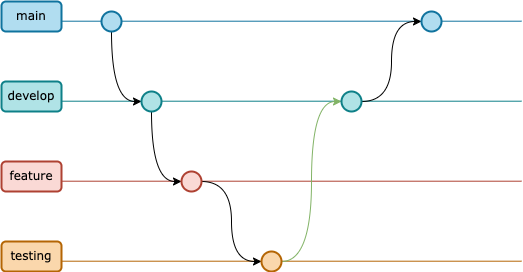

The diagram above was exported from draw.io. Its source (the exported page's mxGraphModel, read from the mxfile embedded in the PNG):
<mxGraphModel dx="1240" dy="669" grid="1" gridSize="10" guides="1" tooltips="1" connect="1" arrows="1" fold="1" page="1" pageScale="1" pageWidth="827" pageHeight="1169" math="0" shadow="0">
  <root>
    <mxCell id="0" />
    <mxCell id="1" parent="0" />
    <mxCell id="2FXrWOV-AArovmNRgY8M-24" value="" style="endArrow=none;html=1;rounded=0;curved=1;fillColor=#b0e3e6;strokeColor=#0e8088;" edge="1" parent="1">
      <mxGeometry width="50" height="50" relative="1" as="geometry">
        <mxPoint x="110" y="119.69999999999999" as="sourcePoint" />
        <mxPoint x="570" y="119.69999999999999" as="targetPoint" />
      </mxGeometry>
    </mxCell>
    <mxCell id="2FXrWOV-AArovmNRgY8M-25" value="" style="endArrow=none;html=1;rounded=0;curved=1;fillColor=#fad7ac;strokeColor=#b46504;" edge="1" parent="1">
      <mxGeometry width="50" height="50" relative="1" as="geometry">
        <mxPoint x="110" y="279.7" as="sourcePoint" />
        <mxPoint x="570" y="279.7" as="targetPoint" />
      </mxGeometry>
    </mxCell>
    <mxCell id="2FXrWOV-AArovmNRgY8M-26" value="" style="endArrow=none;html=1;rounded=0;curved=1;fillColor=#fad9d5;strokeColor=#ae4132;" edge="1" parent="1">
      <mxGeometry width="50" height="50" relative="1" as="geometry">
        <mxPoint x="110" y="199.7" as="sourcePoint" />
        <mxPoint x="570" y="199.7" as="targetPoint" />
      </mxGeometry>
    </mxCell>
    <mxCell id="2FXrWOV-AArovmNRgY8M-1" value="" style="endArrow=none;html=1;rounded=0;curved=1;fillColor=#b1ddf0;strokeColor=#10739e;" edge="1" parent="1">
      <mxGeometry width="50" height="50" relative="1" as="geometry">
        <mxPoint x="110" y="39.69999999999999" as="sourcePoint" />
        <mxPoint x="570" y="39.69999999999999" as="targetPoint" />
      </mxGeometry>
    </mxCell>
    <mxCell id="yxOH1Rlaz-1c81uxsB5_-1" value="main" style="text;html=1;strokeColor=#10739e;fillColor=#b1ddf0;align=center;verticalAlign=middle;whiteSpace=wrap;rounded=1;fontFamily=Verdana;strokeWidth=2;" parent="1" vertex="1">
      <mxGeometry x="50" y="20" width="60" height="30" as="geometry" />
    </mxCell>
    <mxCell id="yxOH1Rlaz-1c81uxsB5_-2" value="develop" style="text;html=1;strokeColor=#0e8088;fillColor=#b0e3e6;align=center;verticalAlign=middle;whiteSpace=wrap;rounded=1;fontFamily=Verdana;strokeWidth=2;" parent="1" vertex="1">
      <mxGeometry x="50" y="100" width="60" height="30" as="geometry" />
    </mxCell>
    <mxCell id="yxOH1Rlaz-1c81uxsB5_-3" value="testing" style="text;html=1;strokeColor=#b46504;fillColor=#fad7ac;align=center;verticalAlign=middle;whiteSpace=wrap;rounded=1;fontFamily=Verdana;strokeWidth=2;" parent="1" vertex="1">
      <mxGeometry x="50" y="260" width="60" height="30" as="geometry" />
    </mxCell>
    <mxCell id="ytfDdk_6UcHyHKirb416-15" style="edgeStyle=orthogonalEdgeStyle;rounded=0;orthogonalLoop=1;jettySize=auto;html=1;exitX=0.5;exitY=1;exitDx=0;exitDy=0;entryX=0;entryY=0.5;entryDx=0;entryDy=0;curved=1;" edge="1" parent="1" source="yxOH1Rlaz-1c81uxsB5_-4" target="yxOH1Rlaz-1c81uxsB5_-5">
      <mxGeometry relative="1" as="geometry" />
    </mxCell>
    <mxCell id="yxOH1Rlaz-1c81uxsB5_-4" value="" style="ellipse;whiteSpace=wrap;html=1;aspect=fixed;fontFamily=Verdana;strokeWidth=2;fillColor=#b1ddf0;strokeColor=#10739e;" parent="1" vertex="1">
      <mxGeometry x="150" y="30" width="20" height="20" as="geometry" />
    </mxCell>
    <mxCell id="ytfDdk_6UcHyHKirb416-16" style="edgeStyle=orthogonalEdgeStyle;curved=1;rounded=0;orthogonalLoop=1;jettySize=auto;html=1;exitX=0.5;exitY=1;exitDx=0;exitDy=0;entryX=0;entryY=0.5;entryDx=0;entryDy=0;" edge="1" parent="1" source="yxOH1Rlaz-1c81uxsB5_-5" target="yxOH1Rlaz-1c81uxsB5_-6">
      <mxGeometry relative="1" as="geometry" />
    </mxCell>
    <mxCell id="yxOH1Rlaz-1c81uxsB5_-5" value="" style="ellipse;whiteSpace=wrap;html=1;aspect=fixed;fontFamily=Verdana;strokeWidth=2;fillColor=#b0e3e6;strokeColor=#0e8088;" parent="1" vertex="1">
      <mxGeometry x="190" y="110" width="20" height="20" as="geometry" />
    </mxCell>
    <mxCell id="ytfDdk_6UcHyHKirb416-17" style="edgeStyle=orthogonalEdgeStyle;curved=1;rounded=0;orthogonalLoop=1;jettySize=auto;html=1;exitX=1;exitY=0.5;exitDx=0;exitDy=0;entryX=0;entryY=0.5;entryDx=0;entryDy=0;" edge="1" parent="1" source="yxOH1Rlaz-1c81uxsB5_-6" target="yxOH1Rlaz-1c81uxsB5_-7">
      <mxGeometry relative="1" as="geometry" />
    </mxCell>
    <mxCell id="yxOH1Rlaz-1c81uxsB5_-6" value="" style="ellipse;whiteSpace=wrap;html=1;aspect=fixed;fontFamily=Verdana;strokeWidth=2;fillColor=#fad9d5;strokeColor=#ae4132;" parent="1" vertex="1">
      <mxGeometry x="230" y="190" width="20" height="20" as="geometry" />
    </mxCell>
    <mxCell id="ytfDdk_6UcHyHKirb416-18" style="edgeStyle=orthogonalEdgeStyle;curved=1;rounded=0;orthogonalLoop=1;jettySize=auto;html=1;exitX=1;exitY=0.5;exitDx=0;exitDy=0;entryX=0;entryY=0.5;entryDx=0;entryDy=0;fillColor=#d5e8d4;strokeColor=#82b366;" edge="1" parent="1" source="yxOH1Rlaz-1c81uxsB5_-7" target="yxOH1Rlaz-1c81uxsB5_-8">
      <mxGeometry relative="1" as="geometry">
        <mxPoint x="370" y="200" as="sourcePoint" />
      </mxGeometry>
    </mxCell>
    <mxCell id="yxOH1Rlaz-1c81uxsB5_-7" value="" style="ellipse;whiteSpace=wrap;html=1;aspect=fixed;fontFamily=Verdana;strokeWidth=2;fillColor=#fad7ac;strokeColor=#b46504;" parent="1" vertex="1">
      <mxGeometry x="310" y="270" width="20" height="20" as="geometry" />
    </mxCell>
    <mxCell id="ytfDdk_6UcHyHKirb416-24" style="edgeStyle=orthogonalEdgeStyle;curved=1;rounded=0;orthogonalLoop=1;jettySize=auto;html=1;exitX=1;exitY=0.5;exitDx=0;exitDy=0;entryX=0;entryY=0.5;entryDx=0;entryDy=0;" edge="1" parent="1" source="yxOH1Rlaz-1c81uxsB5_-8" target="ytfDdk_6UcHyHKirb416-2">
      <mxGeometry relative="1" as="geometry" />
    </mxCell>
    <mxCell id="yxOH1Rlaz-1c81uxsB5_-8" value="" style="ellipse;whiteSpace=wrap;html=1;aspect=fixed;fontFamily=Verdana;strokeWidth=2;fillColor=#b0e3e6;strokeColor=#0e8088;" parent="1" vertex="1">
      <mxGeometry x="390" y="110" width="20" height="20" as="geometry" />
    </mxCell>
    <mxCell id="ytfDdk_6UcHyHKirb416-1" value="feature" style="text;html=1;strokeColor=#ae4132;fillColor=#fad9d5;align=center;verticalAlign=middle;whiteSpace=wrap;rounded=1;fontFamily=Verdana;strokeWidth=2;" vertex="1" parent="1">
      <mxGeometry x="50" y="180" width="60" height="30" as="geometry" />
    </mxCell>
    <mxCell id="ytfDdk_6UcHyHKirb416-2" value="" style="ellipse;whiteSpace=wrap;html=1;aspect=fixed;fontFamily=Verdana;strokeWidth=2;fillColor=#b1ddf0;strokeColor=#10739e;" vertex="1" parent="1">
      <mxGeometry x="470" y="30" width="20" height="20" as="geometry" />
    </mxCell>
  </root>
</mxGraphModel>